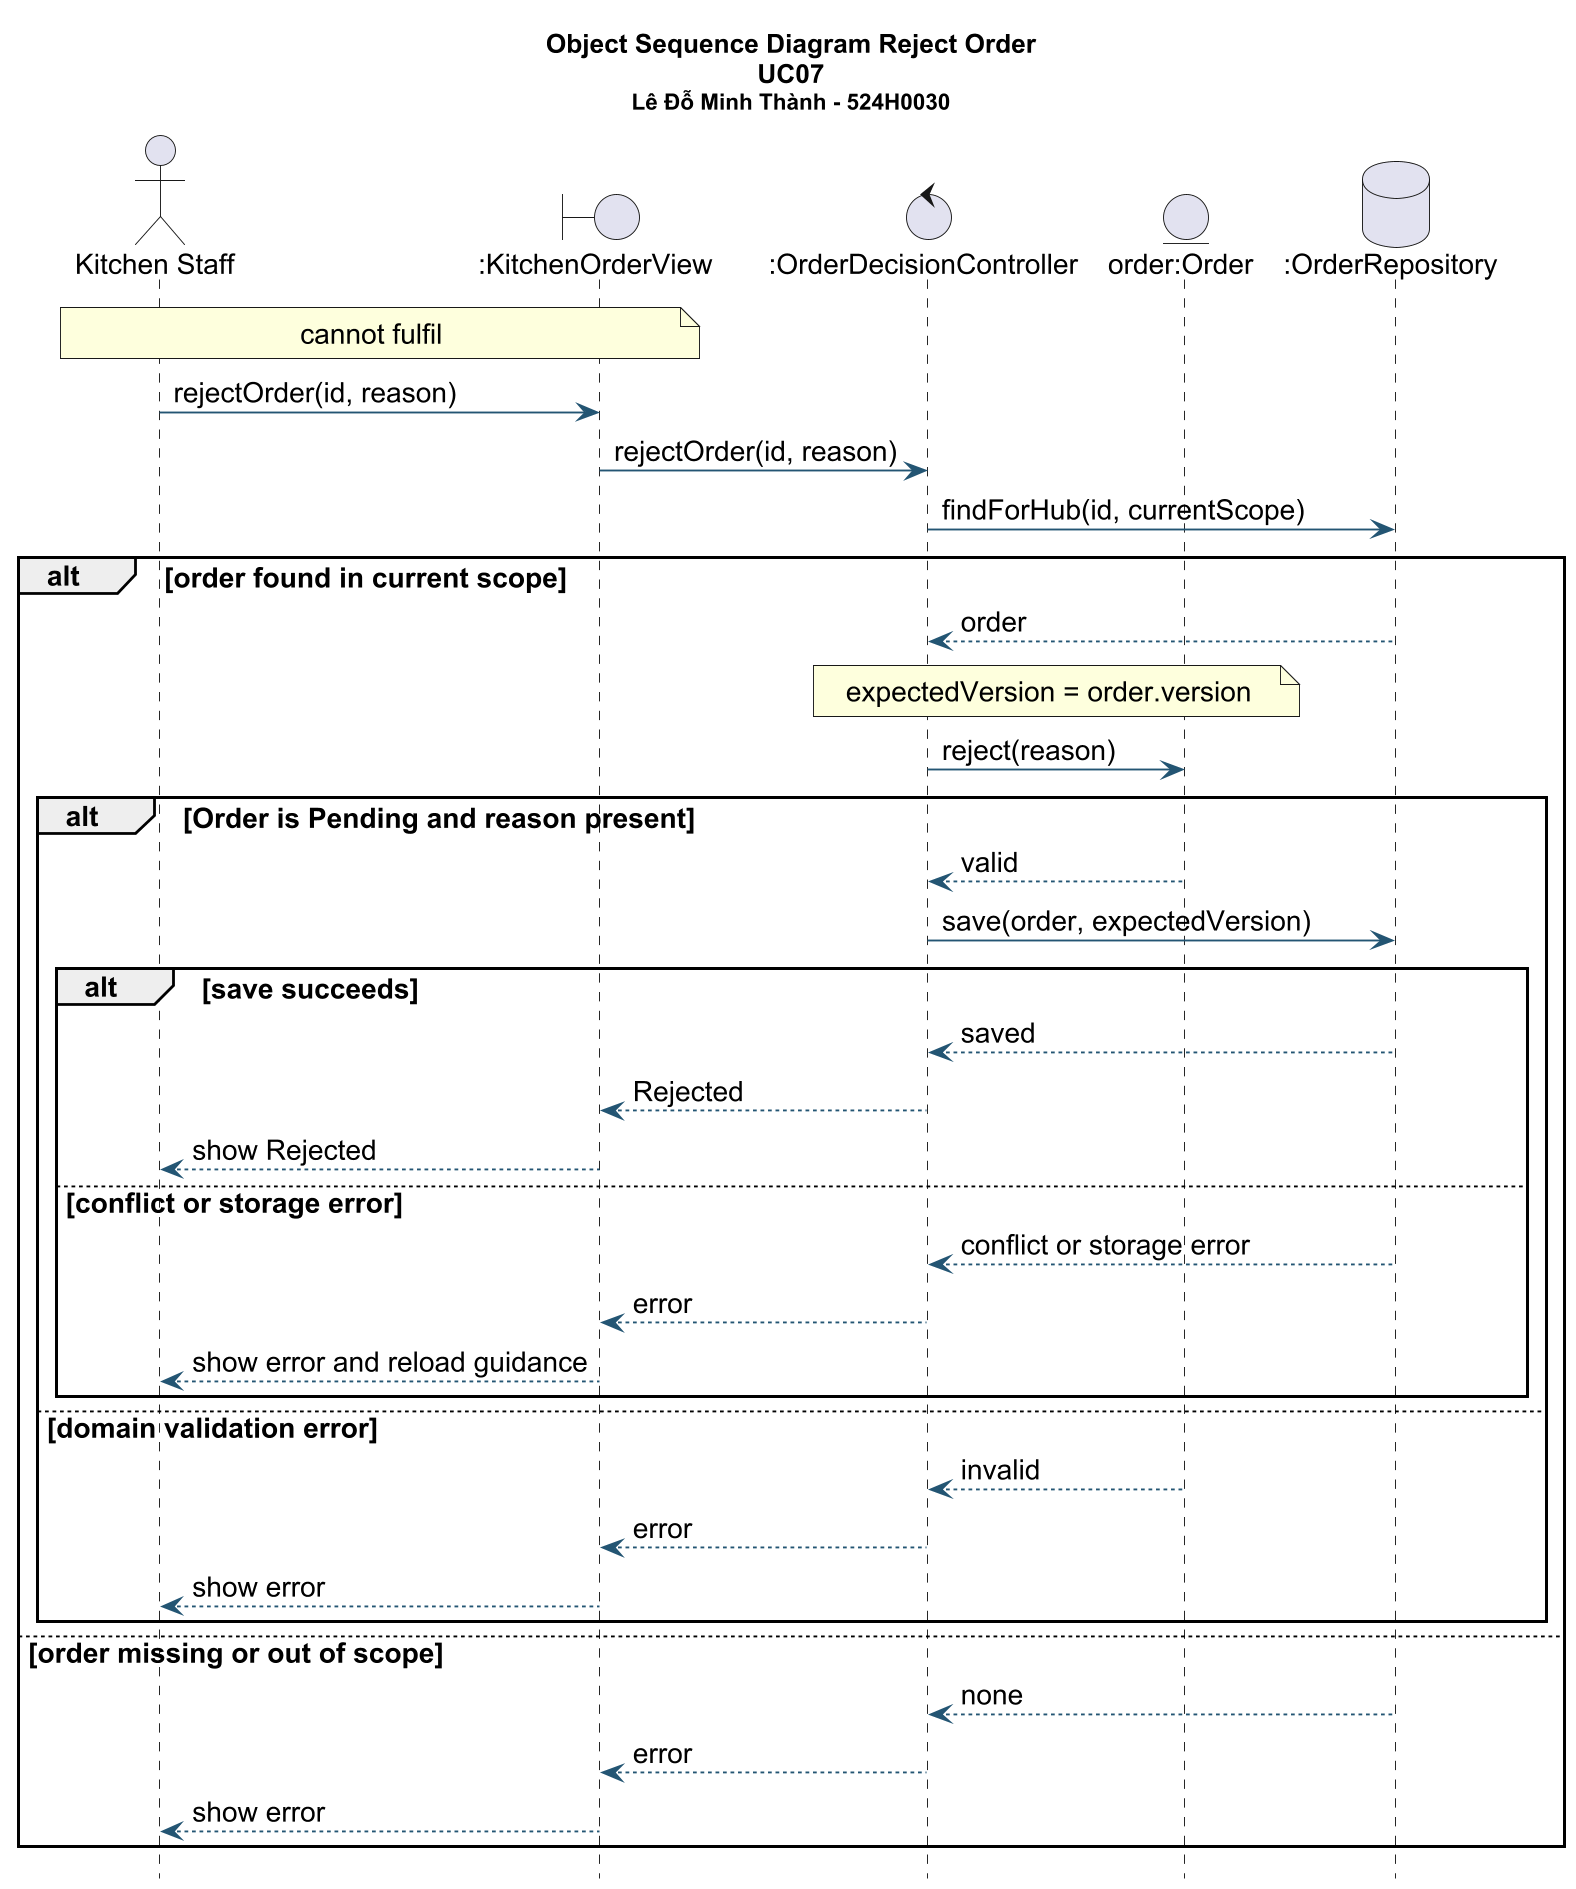

The diagram above was rendered by PlantUML. Its source (embedded in the PNG):
@startuml
hide footbox
skinparam backgroundColor #FFFFFF
skinparam defaultFontName Arial
skinparam defaultFontSize 15
skinparam shadowing false
skinparam ArrowColor #235573
skinparam activityBackgroundColor #EAF4F8
skinparam classBackgroundColor #EAF4F8
skinparam stateBackgroundColor #EAF4F8
skinparam sequenceParticipantBackgroundColor #EAF4F8
skinparam dpi 180
title Object Sequence Diagram Reject Order\nUC07\n<size:12>Lê Đỗ Minh Thành - 524H0030</size>
actor "Kitchen Staff" as A
boundary ":KitchenOrderView" as V
control ":OrderDecisionController" as C
entity "order:Order" as O
database ":OrderRepository" as R
note over A,V : cannot fulfil
A -> V : rejectOrder(id, reason)
V -> C : rejectOrder(id, reason)
C -> R : findForHub(id, currentScope)
alt order found in current scope
R --> C : order
note over C,O : expectedVersion = order.version
C -> O : reject(reason)
alt Order is Pending and reason present
O --> C : valid
C -> R : save(order, expectedVersion)
alt save succeeds
R --> C : saved
C --> V : Rejected
V --> A : show Rejected
else conflict or storage error
R --> C : conflict or storage error
C --> V : error
V --> A : show error and reload guidance
end
else domain validation error
O --> C : invalid
C --> V : error
V --> A : show error
end
else order missing or out of scope
R --> C : none
C --> V : error
V --> A : show error
end
@enduml